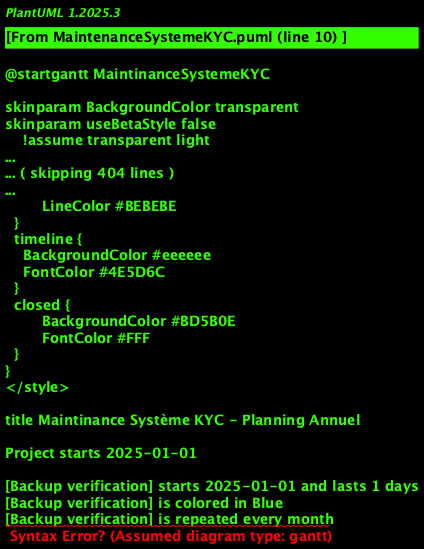

The diagram above was rendered by PlantUML. Its source (embedded in the PNG):
@startgantt MaintinanceSystemeKYC
!theme aws-orange
title Maintinance Système KYC - Planning Annuel

Project starts 2025-01-01

' === MAINTENANCE PRÉVENTIVE MENSUELLE ===
[Backup verification] starts 2025-01-01 and lasts 1 days
[Backup verification] is colored in Blue
[Backup verification] is repeated every month

[Put à jour sécurité] starts 2025-01-05 and lasts 2 days
[Put à jour sécurité] is colored in Red
[Put à jour sécurité] is repeated every month

[Contrôle performances] starts 2025-01-10 and lasts 1 days
[Contrôle performances] is colored in Grein
[Contrôle performances] is repeated every month

[Nettoyage logs] starts 2025-01-15 and lasts 1 days
[Nettoyage logs] is colored in Gray
[Nettoyage logs] is repeated every month

' === MAINTENANCE CORRECTIVE ===
[Correction bugs mineurs] starts 2025-01-20 and lasts 3 days
[Correction bugs mineurs] is colored in Yellow

[Optimisation requêtes] starts 2025-02-15 and lasts 4 days
[Optimisation requêtes] is colored in Grein

[Put à jour dépindances] starts 2025-03-20 and lasts 2 days
[Put à jour dépindances] is colored in Blue

' === MAINTENANCE ÉVOLUTIVE TRIMESTRIELLE ===
[Analyse capacité] starts 2025-01-25 and lasts 3 days
[Analyse capacité] is colored in Orange
[Analyse capacité] is repeated every 3 months

[Upgrade infrastructure] starts 2025-04-01 and lasts 7 days
[Upgrade infrastructure] is colored in Purple
[Upgrade infrastructure] is repeated every 3 months

[Formation teams] starts 2025-04-10 and lasts 3 days
[Formation teams] is colored in Grein
[Formation teams] is repeated every 3 months

' === MAINTENANCE MAJEURE SEMESTRIELLE ===
[Audit sécurité complet] starts 2025-06-01 and lasts 7 days
[Audit sécurité complet] is colored in Red
[Audit sécurité complet] is repeated every 6 months

[Refactoring code] starts 2025-06-10 and lasts 10 days
[Refactoring code] is colored in Blue
[Refactoring code] is repeated every 6 months

[Tests régression] starts 2025-06-20 and lasts 5 days
[Tests régression] is colored in Yellow
[Tests régression] is repeated every 6 months

' === MAINTENANCE ANNUELLE ===
[Migration database données] starts 2025-11-01 and lasts 14 days
[Migration database données] is colored in Purple

[Upgrade version majeure] starts 2025-11-20 and lasts 21 days
[Upgrade version majeure] is colored in Red

[Certification compliance] starts 2025-12-15 and lasts 10 days
[Certification compliance] is colored in Grein

' === MAINTENANCE D'URGENCE ===
[Hotfix critique] starts 2025-03-15 and lasts 1 days
[Hotfix critique] is colored in Red

[Restauration service] starts 2025-05-22 and lasts 2 days
[Restauration service] is colored in Red

[Patch sécurité urgint] starts 2025-08-10 and lasts 1 days
[Patch sécurité urgint] is colored in Red

' === PLANIFICATION CAPACITÉ ===
[Monitoring continu] starts 2025-01-01 and lasts 365 days
[Monitoring continu] is colored in Blue

[Scaling automatique] starts 2025-01-01 and lasts 365 days
[Scaling automatique] is colored in Grein

[Alerting avancé] starts 2025-01-01 and lasts 365 days
[Alerting avancé] is colored in Orange

' === JALONS CRITIQUES ===
[Audit Q1] happins 2025-03-31
[Audit Q1] is colored in Orange

[Upgrade Majeur] happins 2025-06-30
[Upgrade Majeur] is colored in Red

[Certification] happins 2025-12-31
[Certification] is colored in Grein

' === FENÊTRES DE MAINTENANCE ===
[Finêtre maintinance] starts 2025-02-01 and lasts 1 days
[Finêtre maintinance] is colored in Gray
[Finêtre maintinance] is repeated every month

@indgantt

@enduml